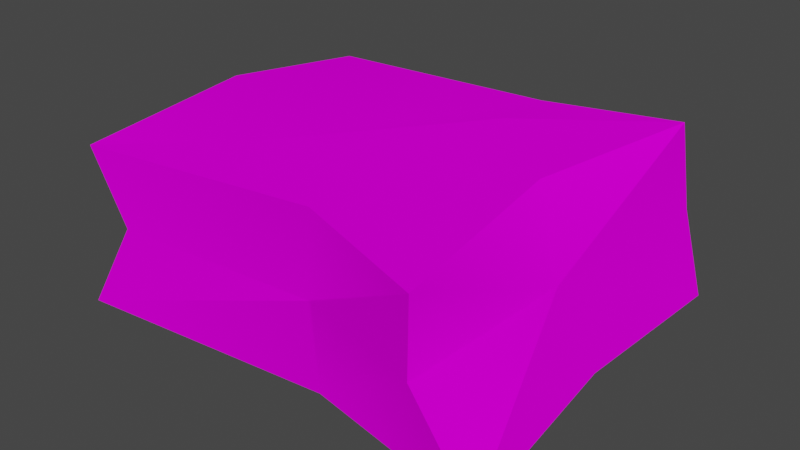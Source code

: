 # Source: bedn_s4_c1.blend  (saved by Blender 2.82.7; exported with 4.5.12 LTS)
import bpy
from mathutils import Matrix  # noqa: F401  (used for matrix-valued properties, if any)

bpy.ops.wm.read_factory_settings(use_empty=True)
scene = bpy.context.scene
scene.name = 'Scene'

# ---- collections
col_collection = bpy.data.collections.new('Collection'); scene.collection.children.link(col_collection)

# ---- images (referenced by path relative to the original .blend; pixels are not part of the script)
import os
ASSET_DIR = os.environ.get("B2B_ASSET_DIR", "")  # directory of the original .blend (textures are referenced by path, not embedded)
HERE = os.path.dirname(os.path.abspath(__file__))  # packed textures are extracted next to this script under _unpacked/

def load_image(name, relpath, width, height, colorspace="sRGB"):
    """Load a texture the original file referenced (path relative to the .blend, or extracted next to this script)."""
    p = next((c for c in (os.path.join(HERE, relpath), os.path.join(ASSET_DIR, relpath)) if relpath and os.path.exists(c)), "")
    if p:
        img = bpy.data.images.load(p, check_existing=True)
        img.name = name
    else:  # same state as the original file: an image datablock whose file is absent (Cycles renders it pink)
        img = bpy.data.images.new(name, width, height)
        img.source = "FILE"
        img.filepath = "//" + (relpath or name)
    img.colorspace_settings.name = colorspace
    return img
img_0vin07_bmp = load_image('0vin07.bmp', '0vin07.bmp', 1024, 1024, 'sRGB')

# ---- materials (node trees are filled in below, after node groups)
mat_0vin07_bmp = bpy.data.materials.new('0vin07.bmp')
mat_0vin07_bmp.use_transparent_shadow = False

# ---- material node trees
mat_0vin07_bmp.use_nodes = True; mat_0vin07_bmp.node_tree.nodes.clear()
_N = mat_0vin07_bmp.node_tree.nodes; _L = mat_0vin07_bmp.node_tree.links
n0 = _N.new('ShaderNodeOutputMaterial'); n0.name = 'Material Output'; n0.location = (300, 300)
n1 = _N.new('ShaderNodeBsdfPrincipled'); n1.name = 'Principled BSDF'; n1.location = (10, 300)
n1.distribution = 'GGX'
n1.subsurface_method = 'BURLEY'
n1.inputs[2].default_value = 0.0
n1.inputs[3].default_value = 1.45
n1.inputs[13].default_value = 0.0
n1.inputs[27].default_value = (0.0, 0.0, 0.0, 1.0)
n1.inputs[28].default_value = 1.0
n2 = _N.new('ShaderNodeTexImage'); n2.name = 'Image Texture'; n2.location = (0, 0)
n2.image = img_0vin07_bmp
_L.new(n1.outputs[0], n0.inputs[0])
_L.new(n2.outputs[0], n1.inputs[0])
n0.is_active_output = True

# ---- world
world_world = bpy.data.worlds.new('World'); scene.world = world_world
world_world.use_nodes = True; world_world.node_tree.nodes.clear()
_N = world_world.node_tree.nodes; _L = world_world.node_tree.links
n0 = _N.new('ShaderNodeOutputWorld'); n0.name = 'World Output'; n0.location = (300, 300)
n1 = _N.new('ShaderNodeBackground'); n1.name = 'Background'; n1.location = (10, 300)
n1.inputs[0].default_value = (0.05088, 0.05088, 0.05088, 1.0)
_L.new(n1.outputs[0], n0.inputs[0])
n0.is_active_output = True
world_world.color = (0.05088, 0.05088, 0.05088)
world_world.use_sun_shadow = False
world_world.sun_shadow_jitter_overblur = 0.0

# ---- meshes
me_box02 = bpy.data.meshes.new('Box02')
me_box02.from_pydata([(-0.25, -0.25, 0.0), (0.1624, -0.27, 0.005534), (-0.25, 0.25, 0.0), (0.1496, 0.2446, 0.009726), (-0.2414, -0.239, 0.2284), (0.1076, -0.2691, 0.232), (-0.2416, 0.2283, 0.2201), (0.1153, 0.2514, 0.2447), (-0.25, 0.25, 0.0), (-0.25, -0.25, 0.0), (-0.2414, -0.239, 0.2284), (-0.2416, 0.2283, 0.2201), (0.1496, 0.2446, 0.009726), (-0.25, 0.25, 0.0), (-0.2416, 0.2283, 0.2201), (0.1153, 0.2514, 0.2447), (0.1496, 0.2446, 0.009726), (-0.25, -0.25, 0.0), (0.1624, -0.27, 0.005534), (0.1076, -0.2691, 0.232), (0.1076, -0.2691, 0.232), (-0.2414, -0.239, 0.2284), (-0.25, -0.25, 0.0), (0.1624, -0.27, 0.005534), (0.1153, 0.2514, 0.2447), (0.1153, 0.2514, 0.2447), (0.1076, -0.2691, 0.232), (0.1624, -0.27, 0.005534), (-0.25, -0.25, 0.0), (0.1496, 0.2446, 0.009726), (-0.2414, -0.239, 0.2284), (0.1153, 0.2514, 0.2447), (-0.25, 0.25, 0.0), (-0.2414, -0.239, 0.2284), (0.1496, 0.2446, 0.009726), (-0.2416, 0.2283, 0.2201), (0.07699, 0.01902, 0.233), (-0.001451, 0.2217, 0.008873), (0.1192, -0.03257, 0.1361), (-0.0008122, 0.2039, 0.1348), (-0.005616, 0.1237, 0.2428), (0.06906, 0.1207, -0.01263), (0.07699, 0.01902, 0.233), (-0.004859, 0.2065, 0.2427), (-0.004859, 0.2065, 0.2427), (0.1456, -0.003821, 0.01819), (0.1192, -0.03257, 0.1361), (-0.0008122, 0.2039, 0.1348), (-0.005616, 0.1237, 0.2428), (0.06906, 0.1207, -0.01263), (0.1456, -0.003821, 0.01819), (-0.001451, 0.2217, 0.008873), (-0.01266, -0.2141, 0.2443), (-0.2308, -0.006028, 0.01604), (-0.2248, 0.003078, 0.1427), (-0.01976, -0.2105, 0.1186), (-0.1272, -0.1272, 0.2447), (-0.2367, -0.004583, 0.2557), (-0.01266, -0.2141, 0.2443), (-0.1272, -0.1272, 0.0), (-0.2367, -0.004583, 0.2557), (-0.008552, -0.2146, -0.0008309), (-0.2248, 0.003078, 0.1427), (-0.01976, -0.2105, 0.1186), (-0.1272, -0.1272, 0.2447), (-0.1272, -0.1272, 0.0), (-0.2308, -0.006028, 0.01604), (-0.008552, -0.2146, -0.0008309), (0.1273, 0.2495, 0.127), (-0.2327, 0.1802, 0.1342), (-0.206, -0.2377, 0.1265), (0.1018, -0.2605, 0.1188), (-0.01976, -0.2105, 0.1202), (-0.01328, 0.2039, 0.1409), (-0.01639, -0.2105, 0.1202), (-0.01639, -0.2105, 0.1202), (-0.0008122, 0.2039, 0.1409), (-0.01328, 0.2039, 0.1409), (0.1018, -0.2605, 0.1188), (0.1273, 0.2495, 0.127), (-0.2327, 0.1802, 0.1342), (-0.206, -0.2377, 0.1265)], [], [(0, 53, 65), (29, 45, 41), (4, 52, 64), (31, 44, 40), (17, 67, 63), (20, 58, 72, 74), (8, 66, 62), (33, 57, 54), (12, 51, 47), (35, 43, 76, 73), (23, 50, 46), (25, 42, 38), (40, 44, 6, 60, 56), (46, 50, 16, 68), (49, 37, 3), (38, 42, 26, 78), (41, 45, 1, 61, 59), (47, 51, 13, 69, 77), (48, 36, 7), (39, 76, 79, 34), (62, 66, 9, 70), (56, 60, 30), (64, 52, 5, 36, 48), (65, 53, 2, 37, 49), (54, 57, 11, 80), (63, 67, 18, 71, 75), (55, 72, 81, 22), (59, 61, 28), (75, 71, 19), (79, 76, 43, 15), (81, 72, 58, 21), (68, 24, 46), (70, 10, 62), (77, 69, 14), (80, 32, 54), (74, 72, 55), (73, 76, 39), (78, 27, 38)])
me_box02.polygons.foreach_set('use_smooth', [True] * 38)
_uv = me_box02.uv_layers.new(name='UVMap')
_uv.uv.foreach_set('vector', [0.4235, -0.0003046, 0.2151, -0.0003046, 0.3225, -0.1013, 0.01197, -0.4116, 0.2185, -0.4116, 0.1132, -0.3104, 0.4445, -1.004, 0.709, -1.004, 0.5808, -0.9031, 0.9995, -0.5944, 0.7315, -0.5944, 0.8629, -0.6951, 1.0, -0.4295, 0.7314, -0.4295, 0.7314, -0.5085, 0.4361, -0.5952, 0.7314, -0.5952, 0.7314, -0.5096, 0.7276, -0.5096, 0.01029, -0.9702, 0.2186, -0.9702, 0.2186, -0.8797, 0.4325, -0.7869, 0.2186, -0.7869, 0.2186, -0.8797, 1.0, -0.4295, 0.7279, -0.4295, 0.7279, -0.5095, 0.4361, -0.5952, 0.7279, -0.5952, 0.7279, -0.5136, 0.7139, -0.5136, 0.01029, -0.9702, 0.2206, -0.9702, 0.2206, -0.8789, 0.4325, -0.7869, 0.2206, -0.7869, 0.2206, -0.8789, 0.8629, -0.6951, 0.7315, -0.5944, 0.4445, -0.5944, 0.4445, -0.7963, 0.5808, -0.9031, 0.2206, -0.8789, 0.2206, -0.9702, 0.4325, -0.9702, 0.4325, -0.8771, 0.1132, -0.3104, 0.01197, -0.213, 0.01197, -0.4116, 0.2206, -0.8789, 0.2206, -0.7869, 0.01029, -0.7869, 0.01029, -0.8816, 0.1132, -0.3104, 0.2185, -0.4116, 0.4235, -0.4116, 0.4235, -0.1964, 0.3225, -0.1013, 0.7279, -0.5095, 0.7279, -0.4295, 0.4361, -0.4295, 0.4361, -0.5136, 0.7139, -0.5136, 0.8629, -0.6951, 0.9995, -0.7997, 0.9995, -0.5944, 0.7279, -0.5095, 0.7279, -0.5136, 1.0, -0.5136, 1.0, -0.4295, 0.2186, -0.8797, 0.2186, -0.9702, 0.4325, -0.9702, 0.4325, -0.8816, 0.5808, -0.9031, 0.4445, -0.7963, 0.4445, -1.004, 0.5808, -0.9031, 0.709, -1.004, 0.9995, -1.004, 0.9995, -0.7997, 0.8629, -0.6951, 0.3225, -0.1013, 0.2151, -0.0003046, 0.01197, -0.0003047, 0.01197, -0.213, 0.1132, -0.3104, 0.2186, -0.8797, 0.2186, -0.7869, 0.01029, -0.7869, 0.01029, -0.8771, 0.7314, -0.5085, 0.7314, -0.4295, 0.4361, -0.4295, 0.4361, -0.5096, 0.7276, -0.5096, 0.7314, -0.5085, 0.7314, -0.5096, 1.0, -0.5096, 1.0, -0.4295, 0.3225, -0.1013, 0.4235, -0.1964, 0.4235, -0.0003046, 0.7276, -0.5096, 0.4361, -0.5096, 0.4361, -0.5952, 1.0, -0.5136, 0.7279, -0.5136, 0.7279, -0.5952, 1.0, -0.5952, 1.0, -0.5096, 0.7314, -0.5096, 0.7314, -0.5952, 1.0, -0.5952, 0.4325, -0.8771, 0.4325, -0.7869, 0.2206, -0.8789, 0.4325, -0.8816, 0.4325, -0.7869, 0.2186, -0.8797, 0.7139, -0.5136, 0.4361, -0.5136, 0.4361, -0.5952, 0.01029, -0.8771, 0.01029, -0.9702, 0.2186, -0.8797, 0.7276, -0.5096, 0.7314, -0.5096, 0.7314, -0.5085, 0.7139, -0.5136, 0.7279, -0.5136, 0.7279, -0.5095, 0.01029, -0.8816, 0.01029, -0.9702, 0.2206, -0.8789])
me_box02.materials.append(mat_0vin07_bmp)
me_box02.use_remesh_fix_poles = True
me_box02.use_remesh_preserve_attributes = False
me_box02.use_mirror_vertex_groups = False
me_box02.update()

# ---- objects
ob_box02 = bpy.data.objects.new('Box02', me_box02)

# ---- transforms, parenting, visibility, modifiers, constraints
ob_box02.location = (0.003607, 0.004439, 0.0)
ob_box02.scale = (1.0, 0.6667, 0.6369)
ob_box02.lineart.crease_threshold = 0.0

# ---- collection membership
col_collection.objects.link(ob_box02)

# ---- scene / render settings (as saved in the file)
scene.frame_start = 1; scene.frame_end = 250; scene.frame_set(1)
scene.render.engine = 'BLENDER_EEVEE_NEXT'
scene.cycles.use_denoising = False
scene.cycles.samples = 128
scene.cycles.sampling_pattern = 'TABULATED_SOBOL'
scene.cycles.use_adaptive_sampling = False
scene.cycles.use_light_tree = False
scene.view_settings.view_transform = 'Filmic'
bpy.context.view_layer.update()

# ---- added for rendering (the .blend has no active camera and no usable light): camera, sun
cam_auto = bpy.data.cameras.new('AutoCamera')
cam_auto.lens = 50.0
cam_auto.sensor_width = 36.0
cam_auto.clip_end = 1000.0
ob_auto_camera = bpy.data.objects.new('AutoCamera', cam_auto)
scene.collection.objects.link(ob_auto_camera)
ob_auto_camera.location = (0.483324, -0.629987, 0.496233)
ob_auto_camera.rotation_euler = (1.09748, -7.21219e-08, 0.694738)
scene.camera = ob_auto_camera
light_auto_sun = bpy.data.lights.new('AutoSun', 'SUN')
light_auto_sun.energy = 3.0
light_auto_sun.angle = 0.0523599
ob_auto_sun = bpy.data.objects.new('AutoSun', light_auto_sun)
scene.collection.objects.link(ob_auto_sun)
ob_auto_sun.rotation_euler = (0.872665, 0.174533, 0.523599)
bpy.context.view_layer.update()
